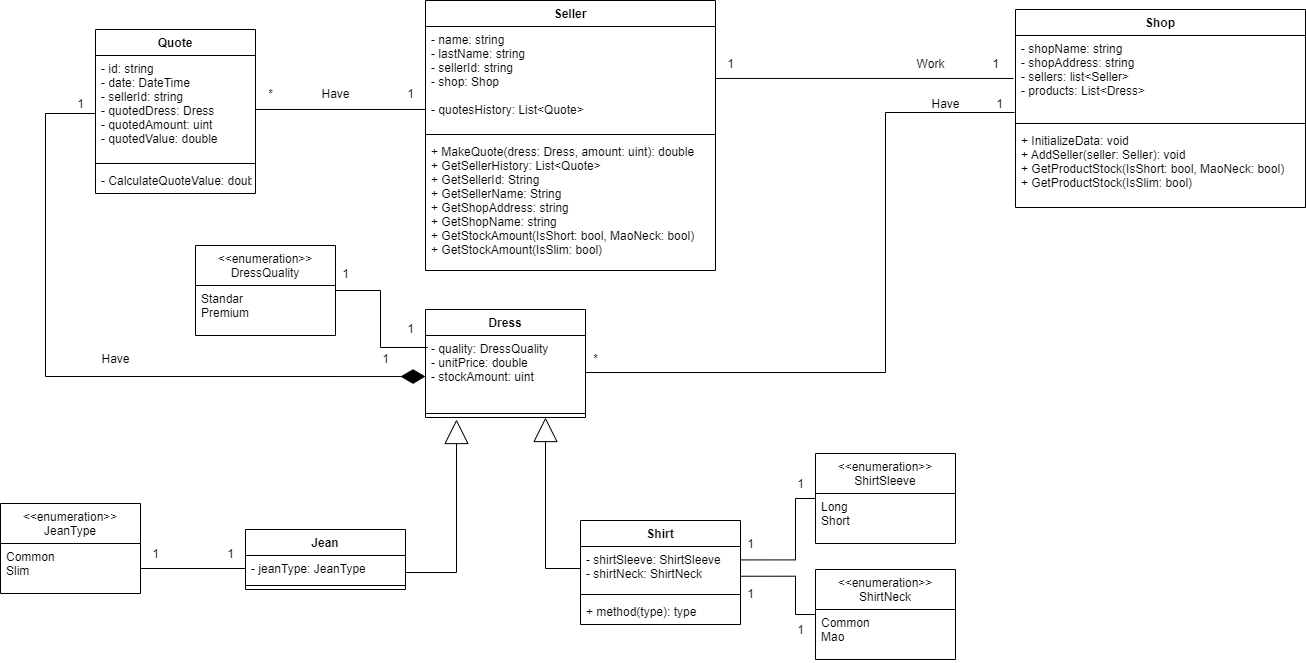

The diagram above was exported from draw.io. Its source (the exported page's mxGraphModel, read from the mxfile embedded in the PNG):
<mxGraphModel dx="2220" dy="766" grid="1" gridSize="10" guides="1" tooltips="1" connect="1" arrows="1" fold="1" page="1" pageScale="1" pageWidth="827" pageHeight="1169" math="0" shadow="0">
  <root>
    <mxCell id="WIyWlLk6GJQsqaUBKTNV-0" />
    <mxCell id="WIyWlLk6GJQsqaUBKTNV-1" parent="WIyWlLk6GJQsqaUBKTNV-0" />
    <mxCell id="-CQzbeh0w5IJghejViuy-4" value="Seller" style="swimlane;fontStyle=1;align=center;verticalAlign=top;childLayout=stackLayout;horizontal=1;startSize=26;horizontalStack=0;resizeParent=1;resizeParentMax=0;resizeLast=0;collapsible=1;marginBottom=0;" parent="WIyWlLk6GJQsqaUBKTNV-1" vertex="1">
      <mxGeometry y="331" width="290" height="270" as="geometry" />
    </mxCell>
    <mxCell id="-CQzbeh0w5IJghejViuy-5" value="- name: string&#10;- lastName: string&#10;- sellerId: string&#10;- shop: Shop&#10;&#10;- quotesHistory: List&lt;Quote&gt;" style="text;strokeColor=none;fillColor=none;align=left;verticalAlign=top;spacingLeft=4;spacingRight=4;overflow=hidden;rotatable=0;points=[[0,0.5],[1,0.5]];portConstraint=eastwest;" parent="-CQzbeh0w5IJghejViuy-4" vertex="1">
      <mxGeometry y="26" width="290" height="104" as="geometry" />
    </mxCell>
    <mxCell id="-CQzbeh0w5IJghejViuy-6" value="" style="line;strokeWidth=1;fillColor=none;align=left;verticalAlign=middle;spacingTop=-1;spacingLeft=3;spacingRight=3;rotatable=0;labelPosition=right;points=[];portConstraint=eastwest;strokeColor=inherit;" parent="-CQzbeh0w5IJghejViuy-4" vertex="1">
      <mxGeometry y="130" width="290" height="8" as="geometry" />
    </mxCell>
    <mxCell id="-CQzbeh0w5IJghejViuy-7" value="+ MakeQuote(dress: Dress, amount: uint): double&#10;+ GetSellerHistory: List&lt;Quote&gt;&#10;+ GetSellerId: String&#10;+ GetSellerName: String&#10;+ GetShopAddress: string&#10;+ GetShopName: string&#10;+ GetStockAmount(IsShort: bool, MaoNeck: bool)&#10;+ GetStockAmount(IsSlim: bool)" style="text;strokeColor=none;fillColor=none;align=left;verticalAlign=top;spacingLeft=4;spacingRight=4;overflow=hidden;rotatable=0;points=[[0,0.5],[1,0.5]];portConstraint=eastwest;" parent="-CQzbeh0w5IJghejViuy-4" vertex="1">
      <mxGeometry y="138" width="290" height="132" as="geometry" />
    </mxCell>
    <mxCell id="-CQzbeh0w5IJghejViuy-12" value="Dress" style="swimlane;fontStyle=1;align=center;verticalAlign=top;childLayout=stackLayout;horizontal=1;startSize=26;horizontalStack=0;resizeParent=1;resizeParentMax=0;resizeLast=0;collapsible=1;marginBottom=0;" parent="WIyWlLk6GJQsqaUBKTNV-1" vertex="1">
      <mxGeometry y="640" width="160" height="108" as="geometry" />
    </mxCell>
    <mxCell id="-CQzbeh0w5IJghejViuy-13" value="- quality: DressQuality&#10;- unitPrice: double&#10;- stockAmount: uint" style="text;strokeColor=none;fillColor=none;align=left;verticalAlign=top;spacingLeft=4;spacingRight=4;overflow=hidden;rotatable=0;points=[[0,0.5],[1,0.5]];portConstraint=eastwest;" parent="-CQzbeh0w5IJghejViuy-12" vertex="1">
      <mxGeometry y="26" width="160" height="74" as="geometry" />
    </mxCell>
    <mxCell id="-CQzbeh0w5IJghejViuy-14" value="" style="line;strokeWidth=1;fillColor=none;align=left;verticalAlign=middle;spacingTop=-1;spacingLeft=3;spacingRight=3;rotatable=0;labelPosition=right;points=[];portConstraint=eastwest;strokeColor=inherit;" parent="-CQzbeh0w5IJghejViuy-12" vertex="1">
      <mxGeometry y="100" width="160" height="8" as="geometry" />
    </mxCell>
    <mxCell id="-CQzbeh0w5IJghejViuy-67" style="edgeStyle=orthogonalEdgeStyle;rounded=0;orthogonalLoop=1;jettySize=auto;html=1;entryX=0.013;entryY=0.162;entryDx=0;entryDy=0;entryPerimeter=0;startArrow=none;startFill=0;endArrow=none;endFill=0;startSize=22;endSize=22;sourcePerimeterSpacing=0;targetPerimeterSpacing=18;" parent="WIyWlLk6GJQsqaUBKTNV-1" source="-CQzbeh0w5IJghejViuy-16" target="-CQzbeh0w5IJghejViuy-13" edge="1">
      <mxGeometry relative="1" as="geometry" />
    </mxCell>
    <mxCell id="-CQzbeh0w5IJghejViuy-16" value="&lt;&lt;enumeration&gt;&gt;&#10;DressQuality" style="swimlane;fontStyle=0;childLayout=stackLayout;horizontal=1;startSize=40;fillColor=none;horizontalStack=0;resizeParent=1;resizeParentMax=0;resizeLast=0;collapsible=1;marginBottom=0;" parent="WIyWlLk6GJQsqaUBKTNV-1" vertex="1">
      <mxGeometry x="-230" y="576" width="140" height="90" as="geometry" />
    </mxCell>
    <mxCell id="-CQzbeh0w5IJghejViuy-17" value="Standar&#10;Premium" style="text;strokeColor=none;fillColor=none;align=left;verticalAlign=top;spacingLeft=4;spacingRight=4;overflow=hidden;rotatable=0;points=[[0,0.5],[1,0.5]];portConstraint=eastwest;" parent="-CQzbeh0w5IJghejViuy-16" vertex="1">
      <mxGeometry y="40" width="140" height="50" as="geometry" />
    </mxCell>
    <mxCell id="-CQzbeh0w5IJghejViuy-25" style="edgeStyle=orthogonalEdgeStyle;rounded=0;orthogonalLoop=1;jettySize=auto;html=1;entryX=-0.006;entryY=0.138;entryDx=0;entryDy=0;entryPerimeter=0;endArrow=none;endFill=0;endSize=22;startArrow=none;startFill=0;targetPerimeterSpacing=18;sourcePerimeterSpacing=0;startSize=22;" parent="WIyWlLk6GJQsqaUBKTNV-1" source="-CQzbeh0w5IJghejViuy-5" edge="1">
      <mxGeometry relative="1" as="geometry">
        <mxPoint x="588.04" y="408.972" as="targetPoint" />
      </mxGeometry>
    </mxCell>
    <mxCell id="-CQzbeh0w5IJghejViuy-26" value="1" style="text;html=1;align=center;verticalAlign=middle;resizable=0;points=[];autosize=1;strokeColor=none;fillColor=none;" parent="WIyWlLk6GJQsqaUBKTNV-1" vertex="1">
      <mxGeometry x="290" y="380" width="30" height="30" as="geometry" />
    </mxCell>
    <mxCell id="-CQzbeh0w5IJghejViuy-27" value="1" style="text;html=1;align=center;verticalAlign=middle;resizable=0;points=[];autosize=1;strokeColor=none;fillColor=none;" parent="WIyWlLk6GJQsqaUBKTNV-1" vertex="1">
      <mxGeometry x="555" y="380" width="30" height="30" as="geometry" />
    </mxCell>
    <mxCell id="-CQzbeh0w5IJghejViuy-28" value="Work" style="text;html=1;align=center;verticalAlign=middle;resizable=0;points=[];autosize=1;strokeColor=none;fillColor=none;" parent="WIyWlLk6GJQsqaUBKTNV-1" vertex="1">
      <mxGeometry x="480" y="380" width="50" height="30" as="geometry" />
    </mxCell>
    <mxCell id="-CQzbeh0w5IJghejViuy-30" style="edgeStyle=orthogonalEdgeStyle;rounded=0;orthogonalLoop=1;jettySize=auto;html=1;entryX=0;entryY=0.798;entryDx=0;entryDy=0;entryPerimeter=0;endArrow=none;endFill=0;endSize=27;" parent="WIyWlLk6GJQsqaUBKTNV-1" target="-CQzbeh0w5IJghejViuy-5" edge="1">
      <mxGeometry relative="1" as="geometry">
        <mxPoint x="-170" y="439.99199999999996" as="sourcePoint" />
      </mxGeometry>
    </mxCell>
    <mxCell id="-CQzbeh0w5IJghejViuy-31" value="*" style="text;html=1;align=center;verticalAlign=middle;resizable=0;points=[];autosize=1;strokeColor=none;fillColor=none;" parent="WIyWlLk6GJQsqaUBKTNV-1" vertex="1">
      <mxGeometry x="-170" y="410" width="30" height="30" as="geometry" />
    </mxCell>
    <mxCell id="-CQzbeh0w5IJghejViuy-32" value="1" style="text;html=1;align=center;verticalAlign=middle;resizable=0;points=[];autosize=1;strokeColor=none;fillColor=none;" parent="WIyWlLk6GJQsqaUBKTNV-1" vertex="1">
      <mxGeometry x="-30" y="410" width="30" height="30" as="geometry" />
    </mxCell>
    <mxCell id="-CQzbeh0w5IJghejViuy-33" value="Have" style="text;html=1;align=center;verticalAlign=middle;resizable=0;points=[];autosize=1;strokeColor=none;fillColor=none;" parent="WIyWlLk6GJQsqaUBKTNV-1" vertex="1">
      <mxGeometry x="-115" y="410" width="50" height="30" as="geometry" />
    </mxCell>
    <mxCell id="-CQzbeh0w5IJghejViuy-34" style="edgeStyle=orthogonalEdgeStyle;rounded=0;orthogonalLoop=1;jettySize=auto;html=1;entryX=0;entryY=0.5;entryDx=0;entryDy=0;startArrow=diamondThin;startFill=1;endArrow=none;endFill=0;startSize=22;endSize=22;sourcePerimeterSpacing=0;targetPerimeterSpacing=18;" parent="WIyWlLk6GJQsqaUBKTNV-1" edge="1">
      <mxGeometry relative="1" as="geometry">
        <mxPoint y="707.0344827586207" as="sourcePoint" />
        <mxPoint x="-330" y="444.0000000000001" as="targetPoint" />
        <Array as="points">
          <mxPoint x="-380" y="707" />
          <mxPoint x="-380" y="444" />
        </Array>
      </mxGeometry>
    </mxCell>
    <mxCell id="-CQzbeh0w5IJghejViuy-35" style="edgeStyle=orthogonalEdgeStyle;rounded=0;orthogonalLoop=1;jettySize=auto;html=1;entryX=0;entryY=0.5;entryDx=0;entryDy=0;startArrow=none;startFill=0;endArrow=none;endFill=0;startSize=22;endSize=22;sourcePerimeterSpacing=0;targetPerimeterSpacing=18;" parent="WIyWlLk6GJQsqaUBKTNV-1" source="-CQzbeh0w5IJghejViuy-13" edge="1">
      <mxGeometry relative="1" as="geometry">
        <mxPoint x="589" y="443" as="targetPoint" />
        <Array as="points">
          <mxPoint x="460" y="703" />
          <mxPoint x="460" y="443" />
        </Array>
      </mxGeometry>
    </mxCell>
    <mxCell id="-CQzbeh0w5IJghejViuy-36" value="1" style="text;html=1;align=center;verticalAlign=middle;resizable=0;points=[];autosize=1;strokeColor=none;fillColor=none;" parent="WIyWlLk6GJQsqaUBKTNV-1" vertex="1">
      <mxGeometry x="-55" y="675" width="30" height="30" as="geometry" />
    </mxCell>
    <mxCell id="-CQzbeh0w5IJghejViuy-37" value="1" style="text;html=1;align=center;verticalAlign=middle;resizable=0;points=[];autosize=1;strokeColor=none;fillColor=none;" parent="WIyWlLk6GJQsqaUBKTNV-1" vertex="1">
      <mxGeometry x="-360" y="420" width="30" height="30" as="geometry" />
    </mxCell>
    <mxCell id="-CQzbeh0w5IJghejViuy-38" value="Have" style="text;html=1;align=center;verticalAlign=middle;resizable=0;points=[];autosize=1;strokeColor=none;fillColor=none;" parent="WIyWlLk6GJQsqaUBKTNV-1" vertex="1">
      <mxGeometry x="-335" y="675" width="50" height="30" as="geometry" />
    </mxCell>
    <mxCell id="-CQzbeh0w5IJghejViuy-39" value="*" style="text;html=1;align=center;verticalAlign=middle;resizable=0;points=[];autosize=1;strokeColor=none;fillColor=none;" parent="WIyWlLk6GJQsqaUBKTNV-1" vertex="1">
      <mxGeometry x="155" y="675" width="30" height="30" as="geometry" />
    </mxCell>
    <mxCell id="-CQzbeh0w5IJghejViuy-40" value="1" style="text;html=1;align=center;verticalAlign=middle;resizable=0;points=[];autosize=1;strokeColor=none;fillColor=none;" parent="WIyWlLk6GJQsqaUBKTNV-1" vertex="1">
      <mxGeometry x="559" y="420" width="30" height="30" as="geometry" />
    </mxCell>
    <mxCell id="-CQzbeh0w5IJghejViuy-41" value="Have" style="text;html=1;align=center;verticalAlign=middle;resizable=0;points=[];autosize=1;strokeColor=none;fillColor=none;" parent="WIyWlLk6GJQsqaUBKTNV-1" vertex="1">
      <mxGeometry x="495" y="420" width="50" height="30" as="geometry" />
    </mxCell>
    <mxCell id="-CQzbeh0w5IJghejViuy-56" style="edgeStyle=orthogonalEdgeStyle;rounded=0;orthogonalLoop=1;jettySize=auto;html=1;startArrow=none;startFill=0;endArrow=block;endFill=0;startSize=22;endSize=22;sourcePerimeterSpacing=0;targetPerimeterSpacing=18;" parent="WIyWlLk6GJQsqaUBKTNV-1" source="-CQzbeh0w5IJghejViuy-42" edge="1">
      <mxGeometry relative="1" as="geometry">
        <Array as="points">
          <mxPoint x="31" y="903" />
        </Array>
        <mxPoint x="31" y="750" as="targetPoint" />
      </mxGeometry>
    </mxCell>
    <mxCell id="-CQzbeh0w5IJghejViuy-42" value="Jean" style="swimlane;fontStyle=1;align=center;verticalAlign=top;childLayout=stackLayout;horizontal=1;startSize=26;horizontalStack=0;resizeParent=1;resizeParentMax=0;resizeLast=0;collapsible=1;marginBottom=0;" parent="WIyWlLk6GJQsqaUBKTNV-1" vertex="1">
      <mxGeometry x="-180" y="860" width="160" height="60" as="geometry" />
    </mxCell>
    <mxCell id="-CQzbeh0w5IJghejViuy-43" value="- jeanType: JeanType" style="text;strokeColor=none;fillColor=none;align=left;verticalAlign=top;spacingLeft=4;spacingRight=4;overflow=hidden;rotatable=0;points=[[0,0.5],[1,0.5]];portConstraint=eastwest;" parent="-CQzbeh0w5IJghejViuy-42" vertex="1">
      <mxGeometry y="26" width="160" height="26" as="geometry" />
    </mxCell>
    <mxCell id="-CQzbeh0w5IJghejViuy-44" value="" style="line;strokeWidth=1;fillColor=none;align=left;verticalAlign=middle;spacingTop=-1;spacingLeft=3;spacingRight=3;rotatable=0;labelPosition=right;points=[];portConstraint=eastwest;strokeColor=inherit;" parent="-CQzbeh0w5IJghejViuy-42" vertex="1">
      <mxGeometry y="52" width="160" height="8" as="geometry" />
    </mxCell>
    <mxCell id="-CQzbeh0w5IJghejViuy-46" value="Shirt" style="swimlane;fontStyle=1;align=center;verticalAlign=top;childLayout=stackLayout;horizontal=1;startSize=26;horizontalStack=0;resizeParent=1;resizeParentMax=0;resizeLast=0;collapsible=1;marginBottom=0;" parent="WIyWlLk6GJQsqaUBKTNV-1" vertex="1">
      <mxGeometry x="155" y="851" width="160" height="104" as="geometry" />
    </mxCell>
    <mxCell id="-CQzbeh0w5IJghejViuy-47" value="- shirtSleeve: ShirtSleeve&#10;- shirtNeck: ShirtNeck" style="text;strokeColor=none;fillColor=none;align=left;verticalAlign=top;spacingLeft=4;spacingRight=4;overflow=hidden;rotatable=0;points=[[0,0.5],[1,0.5]];portConstraint=eastwest;" parent="-CQzbeh0w5IJghejViuy-46" vertex="1">
      <mxGeometry y="26" width="160" height="44" as="geometry" />
    </mxCell>
    <mxCell id="-CQzbeh0w5IJghejViuy-48" value="" style="line;strokeWidth=1;fillColor=none;align=left;verticalAlign=middle;spacingTop=-1;spacingLeft=3;spacingRight=3;rotatable=0;labelPosition=right;points=[];portConstraint=eastwest;strokeColor=inherit;" parent="-CQzbeh0w5IJghejViuy-46" vertex="1">
      <mxGeometry y="70" width="160" height="8" as="geometry" />
    </mxCell>
    <mxCell id="-CQzbeh0w5IJghejViuy-49" value="+ method(type): type" style="text;strokeColor=none;fillColor=none;align=left;verticalAlign=top;spacingLeft=4;spacingRight=4;overflow=hidden;rotatable=0;points=[[0,0.5],[1,0.5]];portConstraint=eastwest;" parent="-CQzbeh0w5IJghejViuy-46" vertex="1">
      <mxGeometry y="78" width="160" height="26" as="geometry" />
    </mxCell>
    <mxCell id="-CQzbeh0w5IJghejViuy-60" style="edgeStyle=orthogonalEdgeStyle;rounded=0;orthogonalLoop=1;jettySize=auto;html=1;entryX=0.999;entryY=0.305;entryDx=0;entryDy=0;entryPerimeter=0;startArrow=none;startFill=0;endArrow=none;endFill=0;startSize=22;endSize=22;sourcePerimeterSpacing=0;targetPerimeterSpacing=18;" parent="WIyWlLk6GJQsqaUBKTNV-1" source="-CQzbeh0w5IJghejViuy-50" target="-CQzbeh0w5IJghejViuy-47" edge="1">
      <mxGeometry relative="1" as="geometry">
        <Array as="points">
          <mxPoint x="370" y="829" />
          <mxPoint x="370" y="890" />
        </Array>
      </mxGeometry>
    </mxCell>
    <mxCell id="-CQzbeh0w5IJghejViuy-50" value="&lt;&lt;enumeration&gt;&gt;&#10;ShirtSleeve" style="swimlane;fontStyle=0;childLayout=stackLayout;horizontal=1;startSize=40;fillColor=none;horizontalStack=0;resizeParent=1;resizeParentMax=0;resizeLast=0;collapsible=1;marginBottom=0;" parent="WIyWlLk6GJQsqaUBKTNV-1" vertex="1">
      <mxGeometry x="390" y="784" width="140" height="90" as="geometry" />
    </mxCell>
    <mxCell id="-CQzbeh0w5IJghejViuy-51" value="Long&#10;Short" style="text;strokeColor=none;fillColor=none;align=left;verticalAlign=top;spacingLeft=4;spacingRight=4;overflow=hidden;rotatable=0;points=[[0,0.5],[1,0.5]];portConstraint=eastwest;" parent="-CQzbeh0w5IJghejViuy-50" vertex="1">
      <mxGeometry y="40" width="140" height="50" as="geometry" />
    </mxCell>
    <mxCell id="-CQzbeh0w5IJghejViuy-59" style="edgeStyle=orthogonalEdgeStyle;rounded=0;orthogonalLoop=1;jettySize=auto;html=1;entryX=0.997;entryY=0.676;entryDx=0;entryDy=0;entryPerimeter=0;startArrow=none;startFill=0;endArrow=none;endFill=0;startSize=22;endSize=22;sourcePerimeterSpacing=0;targetPerimeterSpacing=18;" parent="WIyWlLk6GJQsqaUBKTNV-1" source="-CQzbeh0w5IJghejViuy-52" target="-CQzbeh0w5IJghejViuy-47" edge="1">
      <mxGeometry relative="1" as="geometry">
        <Array as="points">
          <mxPoint x="370" y="945" />
          <mxPoint x="370" y="907" />
        </Array>
      </mxGeometry>
    </mxCell>
    <mxCell id="-CQzbeh0w5IJghejViuy-52" value="&lt;&lt;enumeration&gt;&gt;&#10;ShirtNeck" style="swimlane;fontStyle=0;childLayout=stackLayout;horizontal=1;startSize=40;fillColor=none;horizontalStack=0;resizeParent=1;resizeParentMax=0;resizeLast=0;collapsible=1;marginBottom=0;" parent="WIyWlLk6GJQsqaUBKTNV-1" vertex="1">
      <mxGeometry x="390" y="900" width="140" height="90" as="geometry" />
    </mxCell>
    <mxCell id="-CQzbeh0w5IJghejViuy-53" value="Common&#10;Mao" style="text;strokeColor=none;fillColor=none;align=left;verticalAlign=top;spacingLeft=4;spacingRight=4;overflow=hidden;rotatable=0;points=[[0,0.5],[1,0.5]];portConstraint=eastwest;" parent="-CQzbeh0w5IJghejViuy-52" vertex="1">
      <mxGeometry y="40" width="140" height="50" as="geometry" />
    </mxCell>
    <mxCell id="-CQzbeh0w5IJghejViuy-54" value="&lt;&lt;enumeration&gt;&gt;&#10;JeanType" style="swimlane;fontStyle=0;childLayout=stackLayout;horizontal=1;startSize=40;fillColor=none;horizontalStack=0;resizeParent=1;resizeParentMax=0;resizeLast=0;collapsible=1;marginBottom=0;" parent="WIyWlLk6GJQsqaUBKTNV-1" vertex="1">
      <mxGeometry x="-425" y="834" width="140" height="90" as="geometry" />
    </mxCell>
    <mxCell id="-CQzbeh0w5IJghejViuy-55" value="Common&#10;Slim" style="text;strokeColor=none;fillColor=none;align=left;verticalAlign=top;spacingLeft=4;spacingRight=4;overflow=hidden;rotatable=0;points=[[0,0.5],[1,0.5]];portConstraint=eastwest;" parent="-CQzbeh0w5IJghejViuy-54" vertex="1">
      <mxGeometry y="40" width="140" height="50" as="geometry" />
    </mxCell>
    <mxCell id="-CQzbeh0w5IJghejViuy-57" style="edgeStyle=orthogonalEdgeStyle;rounded=0;orthogonalLoop=1;jettySize=auto;html=1;entryX=0.75;entryY=1;entryDx=0;entryDy=0;startArrow=none;startFill=0;endArrow=block;endFill=0;startSize=22;endSize=22;sourcePerimeterSpacing=0;targetPerimeterSpacing=18;" parent="WIyWlLk6GJQsqaUBKTNV-1" source="-CQzbeh0w5IJghejViuy-47" target="-CQzbeh0w5IJghejViuy-12" edge="1">
      <mxGeometry relative="1" as="geometry" />
    </mxCell>
    <mxCell id="-CQzbeh0w5IJghejViuy-58" style="edgeStyle=orthogonalEdgeStyle;rounded=0;orthogonalLoop=1;jettySize=auto;html=1;entryX=0;entryY=0.5;entryDx=0;entryDy=0;startArrow=none;startFill=0;endArrow=none;endFill=0;startSize=22;endSize=22;sourcePerimeterSpacing=0;targetPerimeterSpacing=18;" parent="WIyWlLk6GJQsqaUBKTNV-1" source="-CQzbeh0w5IJghejViuy-55" target="-CQzbeh0w5IJghejViuy-43" edge="1">
      <mxGeometry relative="1" as="geometry" />
    </mxCell>
    <mxCell id="-CQzbeh0w5IJghejViuy-61" value="1" style="text;html=1;align=center;verticalAlign=middle;resizable=0;points=[];autosize=1;strokeColor=none;fillColor=none;" parent="WIyWlLk6GJQsqaUBKTNV-1" vertex="1">
      <mxGeometry x="310" y="860" width="30" height="30" as="geometry" />
    </mxCell>
    <mxCell id="-CQzbeh0w5IJghejViuy-62" value="1" style="text;html=1;align=center;verticalAlign=middle;resizable=0;points=[];autosize=1;strokeColor=none;fillColor=none;" parent="WIyWlLk6GJQsqaUBKTNV-1" vertex="1">
      <mxGeometry x="360" y="800" width="30" height="30" as="geometry" />
    </mxCell>
    <mxCell id="-CQzbeh0w5IJghejViuy-63" value="1" style="text;html=1;align=center;verticalAlign=middle;resizable=0;points=[];autosize=1;strokeColor=none;fillColor=none;" parent="WIyWlLk6GJQsqaUBKTNV-1" vertex="1">
      <mxGeometry x="310" y="910" width="30" height="30" as="geometry" />
    </mxCell>
    <mxCell id="-CQzbeh0w5IJghejViuy-64" value="1" style="text;html=1;align=center;verticalAlign=middle;resizable=0;points=[];autosize=1;strokeColor=none;fillColor=none;" parent="WIyWlLk6GJQsqaUBKTNV-1" vertex="1">
      <mxGeometry x="360" y="946" width="30" height="30" as="geometry" />
    </mxCell>
    <mxCell id="-CQzbeh0w5IJghejViuy-65" value="1" style="text;html=1;align=center;verticalAlign=middle;resizable=0;points=[];autosize=1;strokeColor=none;fillColor=none;" parent="WIyWlLk6GJQsqaUBKTNV-1" vertex="1">
      <mxGeometry x="-285" y="870" width="30" height="30" as="geometry" />
    </mxCell>
    <mxCell id="-CQzbeh0w5IJghejViuy-66" value="1" style="text;html=1;align=center;verticalAlign=middle;resizable=0;points=[];autosize=1;strokeColor=none;fillColor=none;" parent="WIyWlLk6GJQsqaUBKTNV-1" vertex="1">
      <mxGeometry x="-210" y="870" width="30" height="30" as="geometry" />
    </mxCell>
    <mxCell id="-CQzbeh0w5IJghejViuy-68" value="1" style="text;html=1;align=center;verticalAlign=middle;resizable=0;points=[];autosize=1;strokeColor=none;fillColor=none;" parent="WIyWlLk6GJQsqaUBKTNV-1" vertex="1">
      <mxGeometry x="-95" y="590" width="30" height="30" as="geometry" />
    </mxCell>
    <mxCell id="-CQzbeh0w5IJghejViuy-69" value="1" style="text;html=1;align=center;verticalAlign=middle;resizable=0;points=[];autosize=1;strokeColor=none;fillColor=none;" parent="WIyWlLk6GJQsqaUBKTNV-1" vertex="1">
      <mxGeometry x="-30" y="645" width="30" height="30" as="geometry" />
    </mxCell>
    <mxCell id="T1IsYqKxa4WvHAaeRPLV-0" value="Quote" style="swimlane;fontStyle=1;align=center;verticalAlign=top;childLayout=stackLayout;horizontal=1;startSize=26;horizontalStack=0;resizeParent=1;resizeParentMax=0;resizeLast=0;collapsible=1;marginBottom=0;" vertex="1" parent="WIyWlLk6GJQsqaUBKTNV-1">
      <mxGeometry x="-330" y="360" width="160" height="164" as="geometry" />
    </mxCell>
    <mxCell id="T1IsYqKxa4WvHAaeRPLV-1" value="- id: string&#10;- date: DateTime&#10;- sellerId: string&#10;- quotedDress: Dress&#10;- quotedAmount: uint&#10;- quotedValue: double" style="text;strokeColor=none;fillColor=none;align=left;verticalAlign=top;spacingLeft=4;spacingRight=4;overflow=hidden;rotatable=0;points=[[0,0.5],[1,0.5]];portConstraint=eastwest;" vertex="1" parent="T1IsYqKxa4WvHAaeRPLV-0">
      <mxGeometry y="26" width="160" height="104" as="geometry" />
    </mxCell>
    <mxCell id="T1IsYqKxa4WvHAaeRPLV-2" value="" style="line;strokeWidth=1;fillColor=none;align=left;verticalAlign=middle;spacingTop=-1;spacingLeft=3;spacingRight=3;rotatable=0;labelPosition=right;points=[];portConstraint=eastwest;strokeColor=inherit;" vertex="1" parent="T1IsYqKxa4WvHAaeRPLV-0">
      <mxGeometry y="130" width="160" height="8" as="geometry" />
    </mxCell>
    <mxCell id="T1IsYqKxa4WvHAaeRPLV-3" value="- CalculateQuoteValue: double" style="text;strokeColor=none;fillColor=none;align=left;verticalAlign=top;spacingLeft=4;spacingRight=4;overflow=hidden;rotatable=0;points=[[0,0.5],[1,0.5]];portConstraint=eastwest;" vertex="1" parent="T1IsYqKxa4WvHAaeRPLV-0">
      <mxGeometry y="138" width="160" height="26" as="geometry" />
    </mxCell>
    <mxCell id="T1IsYqKxa4WvHAaeRPLV-4" value="Shop" style="swimlane;fontStyle=1;align=center;verticalAlign=top;childLayout=stackLayout;horizontal=1;startSize=26;horizontalStack=0;resizeParent=1;resizeParentMax=0;resizeLast=0;collapsible=1;marginBottom=0;" vertex="1" parent="WIyWlLk6GJQsqaUBKTNV-1">
      <mxGeometry x="590" y="340" width="290" height="198" as="geometry" />
    </mxCell>
    <mxCell id="T1IsYqKxa4WvHAaeRPLV-5" value="- shopName: string&#10;- shopAddress: string&#10;- sellers: list&lt;Seller&gt;&#10;- products: List&lt;Dress&gt;" style="text;strokeColor=none;fillColor=none;align=left;verticalAlign=top;spacingLeft=4;spacingRight=4;overflow=hidden;rotatable=0;points=[[0,0.5],[1,0.5]];portConstraint=eastwest;" vertex="1" parent="T1IsYqKxa4WvHAaeRPLV-4">
      <mxGeometry y="26" width="290" height="84" as="geometry" />
    </mxCell>
    <mxCell id="T1IsYqKxa4WvHAaeRPLV-6" value="" style="line;strokeWidth=1;fillColor=none;align=left;verticalAlign=middle;spacingTop=-1;spacingLeft=3;spacingRight=3;rotatable=0;labelPosition=right;points=[];portConstraint=eastwest;strokeColor=inherit;" vertex="1" parent="T1IsYqKxa4WvHAaeRPLV-4">
      <mxGeometry y="110" width="290" height="8" as="geometry" />
    </mxCell>
    <mxCell id="T1IsYqKxa4WvHAaeRPLV-7" value="+ InitializeData: void&#10;+ AddSeller(seller: Seller): void&#10;+ GetProductStock(IsShort: bool, MaoNeck: bool)&#10;+ GetProductStock(IsSlim: bool)" style="text;strokeColor=none;fillColor=none;align=left;verticalAlign=top;spacingLeft=4;spacingRight=4;overflow=hidden;rotatable=0;points=[[0,0.5],[1,0.5]];portConstraint=eastwest;" vertex="1" parent="T1IsYqKxa4WvHAaeRPLV-4">
      <mxGeometry y="118" width="290" height="80" as="geometry" />
    </mxCell>
  </root>
</mxGraphModel>